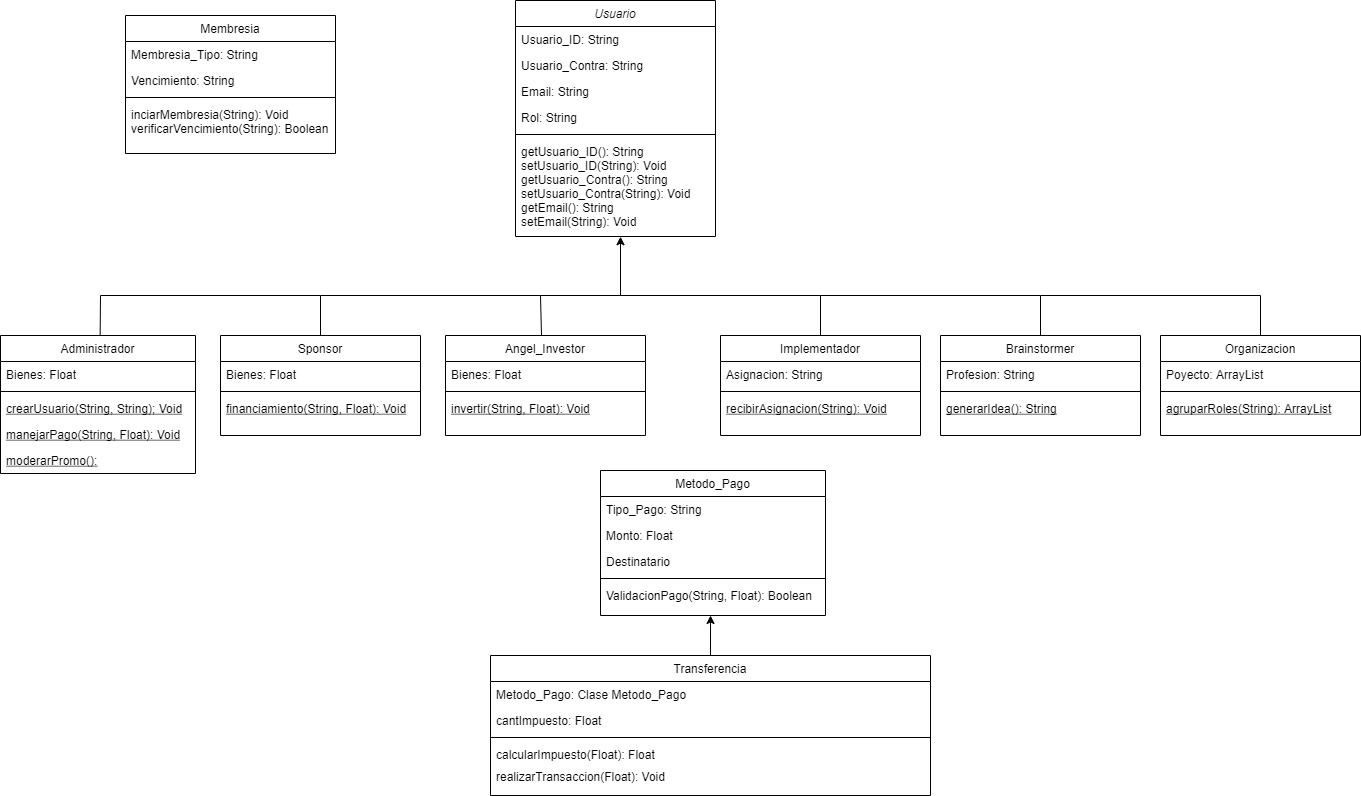

The diagram above was exported from draw.io. Its source (the exported page's mxGraphModel, read from the mxfile embedded in the PNG):
<mxGraphModel dx="1673" dy="829" grid="1" gridSize="5" guides="1" tooltips="1" connect="1" arrows="1" fold="1" page="1" pageScale="1" pageWidth="1400" pageHeight="850" math="0" shadow="0">
  <root>
    <mxCell id="WIyWlLk6GJQsqaUBKTNV-0" />
    <mxCell id="WIyWlLk6GJQsqaUBKTNV-1" parent="WIyWlLk6GJQsqaUBKTNV-0" />
    <mxCell id="zkfFHV4jXpPFQw0GAbJ--0" value="Usuario" style="swimlane;fontStyle=2;align=center;verticalAlign=top;childLayout=stackLayout;horizontal=1;startSize=26;horizontalStack=0;resizeParent=1;resizeLast=0;collapsible=1;marginBottom=0;rounded=0;shadow=0;strokeWidth=1;" parent="WIyWlLk6GJQsqaUBKTNV-1" vertex="1">
      <mxGeometry x="535" y="25" width="200" height="236" as="geometry">
        <mxRectangle x="230" y="140" width="160" height="26" as="alternateBounds" />
      </mxGeometry>
    </mxCell>
    <mxCell id="zkfFHV4jXpPFQw0GAbJ--1" value="Usuario_ID: String" style="text;align=left;verticalAlign=top;spacingLeft=4;spacingRight=4;overflow=hidden;rotatable=0;points=[[0,0.5],[1,0.5]];portConstraint=eastwest;" parent="zkfFHV4jXpPFQw0GAbJ--0" vertex="1">
      <mxGeometry y="26" width="200" height="26" as="geometry" />
    </mxCell>
    <mxCell id="zkfFHV4jXpPFQw0GAbJ--2" value="Usuario_Contra: String" style="text;align=left;verticalAlign=top;spacingLeft=4;spacingRight=4;overflow=hidden;rotatable=0;points=[[0,0.5],[1,0.5]];portConstraint=eastwest;rounded=0;shadow=0;html=0;" parent="zkfFHV4jXpPFQw0GAbJ--0" vertex="1">
      <mxGeometry y="52" width="200" height="26" as="geometry" />
    </mxCell>
    <mxCell id="zkfFHV4jXpPFQw0GAbJ--3" value="Email: String" style="text;align=left;verticalAlign=top;spacingLeft=4;spacingRight=4;overflow=hidden;rotatable=0;points=[[0,0.5],[1,0.5]];portConstraint=eastwest;rounded=0;shadow=0;html=0;" parent="zkfFHV4jXpPFQw0GAbJ--0" vertex="1">
      <mxGeometry y="78" width="200" height="26" as="geometry" />
    </mxCell>
    <mxCell id="E6rz-XCcSaF4izr6AhhH-74" value="Rol: String" style="text;align=left;verticalAlign=top;spacingLeft=4;spacingRight=4;overflow=hidden;rotatable=0;points=[[0,0.5],[1,0.5]];portConstraint=eastwest;rounded=0;shadow=0;html=0;" vertex="1" parent="zkfFHV4jXpPFQw0GAbJ--0">
      <mxGeometry y="104" width="200" height="26" as="geometry" />
    </mxCell>
    <mxCell id="zkfFHV4jXpPFQw0GAbJ--4" value="" style="line;html=1;strokeWidth=1;align=left;verticalAlign=middle;spacingTop=-1;spacingLeft=3;spacingRight=3;rotatable=0;labelPosition=right;points=[];portConstraint=eastwest;" parent="zkfFHV4jXpPFQw0GAbJ--0" vertex="1">
      <mxGeometry y="130" width="200" height="8" as="geometry" />
    </mxCell>
    <mxCell id="zkfFHV4jXpPFQw0GAbJ--5" value="getUsuario_ID(): String&#10;setUsuario_ID(String): Void&#10;getUsuario_Contra(): String&#10;setUsuario_Contra(String): Void&#10;getEmail(): String&#10;setEmail(String): Void" style="text;align=left;verticalAlign=top;spacingLeft=4;spacingRight=4;overflow=hidden;rotatable=0;points=[[0,0.5],[1,0.5]];portConstraint=eastwest;" parent="zkfFHV4jXpPFQw0GAbJ--0" vertex="1">
      <mxGeometry y="138" width="200" height="98" as="geometry" />
    </mxCell>
    <mxCell id="E6rz-XCcSaF4izr6AhhH-82" style="edgeStyle=none;rounded=0;orthogonalLoop=1;jettySize=auto;html=1;exitX=0.511;exitY=-0.005;exitDx=0;exitDy=0;endArrow=none;endFill=0;exitPerimeter=0;" edge="1" parent="WIyWlLk6GJQsqaUBKTNV-1" source="zkfFHV4jXpPFQw0GAbJ--6">
      <mxGeometry relative="1" as="geometry">
        <mxPoint x="340" y="320" as="targetPoint" />
        <Array as="points">
          <mxPoint x="120" y="320" />
        </Array>
      </mxGeometry>
    </mxCell>
    <mxCell id="zkfFHV4jXpPFQw0GAbJ--6" value="Administrador" style="swimlane;fontStyle=0;align=center;verticalAlign=top;childLayout=stackLayout;horizontal=1;startSize=26;horizontalStack=0;resizeParent=1;resizeLast=0;collapsible=1;marginBottom=0;rounded=0;shadow=0;strokeWidth=1;" parent="WIyWlLk6GJQsqaUBKTNV-1" vertex="1">
      <mxGeometry x="20" y="360" width="195" height="138" as="geometry">
        <mxRectangle x="20" y="360" width="160" height="26" as="alternateBounds" />
      </mxGeometry>
    </mxCell>
    <mxCell id="zkfFHV4jXpPFQw0GAbJ--8" value="Bienes: Float" style="text;align=left;verticalAlign=top;spacingLeft=4;spacingRight=4;overflow=hidden;rotatable=0;points=[[0,0.5],[1,0.5]];portConstraint=eastwest;rounded=0;shadow=0;html=0;" parent="zkfFHV4jXpPFQw0GAbJ--6" vertex="1">
      <mxGeometry y="26" width="195" height="26" as="geometry" />
    </mxCell>
    <mxCell id="zkfFHV4jXpPFQw0GAbJ--9" value="" style="line;html=1;strokeWidth=1;align=left;verticalAlign=middle;spacingTop=-1;spacingLeft=3;spacingRight=3;rotatable=0;labelPosition=right;points=[];portConstraint=eastwest;" parent="zkfFHV4jXpPFQw0GAbJ--6" vertex="1">
      <mxGeometry y="52" width="195" height="8" as="geometry" />
    </mxCell>
    <mxCell id="zkfFHV4jXpPFQw0GAbJ--10" value="crearUsuario(String, String); Void" style="text;align=left;verticalAlign=top;spacingLeft=4;spacingRight=4;overflow=hidden;rotatable=0;points=[[0,0.5],[1,0.5]];portConstraint=eastwest;fontStyle=4" parent="zkfFHV4jXpPFQw0GAbJ--6" vertex="1">
      <mxGeometry y="60" width="195" height="26" as="geometry" />
    </mxCell>
    <mxCell id="E6rz-XCcSaF4izr6AhhH-64" value="manejarPago(String, Float): Void&#10;" style="text;align=left;verticalAlign=top;spacingLeft=4;spacingRight=4;overflow=hidden;rotatable=0;points=[[0,0.5],[1,0.5]];portConstraint=eastwest;fontStyle=4" vertex="1" parent="zkfFHV4jXpPFQw0GAbJ--6">
      <mxGeometry y="86" width="195" height="26" as="geometry" />
    </mxCell>
    <mxCell id="E6rz-XCcSaF4izr6AhhH-65" value="moderarPromo():" style="text;align=left;verticalAlign=top;spacingLeft=4;spacingRight=4;overflow=hidden;rotatable=0;points=[[0,0.5],[1,0.5]];portConstraint=eastwest;fontStyle=4" vertex="1" parent="zkfFHV4jXpPFQw0GAbJ--6">
      <mxGeometry y="112" width="195" height="26" as="geometry" />
    </mxCell>
    <mxCell id="E6rz-XCcSaF4izr6AhhH-81" style="rounded=0;orthogonalLoop=1;jettySize=auto;html=1;exitX=0.5;exitY=0;exitDx=0;exitDy=0;endArrow=none;endFill=0;" edge="1" parent="WIyWlLk6GJQsqaUBKTNV-1" source="zkfFHV4jXpPFQw0GAbJ--13">
      <mxGeometry relative="1" as="geometry">
        <mxPoint x="560" y="320" as="targetPoint" />
        <Array as="points">
          <mxPoint x="340" y="320" />
        </Array>
      </mxGeometry>
    </mxCell>
    <mxCell id="zkfFHV4jXpPFQw0GAbJ--13" value="Sponsor" style="swimlane;fontStyle=0;align=center;verticalAlign=top;childLayout=stackLayout;horizontal=1;startSize=26;horizontalStack=0;resizeParent=1;resizeLast=0;collapsible=1;marginBottom=0;rounded=0;shadow=0;strokeWidth=1;" parent="WIyWlLk6GJQsqaUBKTNV-1" vertex="1">
      <mxGeometry x="240" y="360" width="200" height="100" as="geometry">
        <mxRectangle x="340" y="380" width="170" height="26" as="alternateBounds" />
      </mxGeometry>
    </mxCell>
    <mxCell id="E6rz-XCcSaF4izr6AhhH-60" value="Bienes: Float" style="text;align=left;verticalAlign=top;spacingLeft=4;spacingRight=4;overflow=hidden;rotatable=0;points=[[0,0.5],[1,0.5]];portConstraint=eastwest;rounded=0;shadow=0;html=0;" vertex="1" parent="zkfFHV4jXpPFQw0GAbJ--13">
      <mxGeometry y="26" width="200" height="26" as="geometry" />
    </mxCell>
    <mxCell id="zkfFHV4jXpPFQw0GAbJ--15" value="" style="line;html=1;strokeWidth=1;align=left;verticalAlign=middle;spacingTop=-1;spacingLeft=3;spacingRight=3;rotatable=0;labelPosition=right;points=[];portConstraint=eastwest;" parent="zkfFHV4jXpPFQw0GAbJ--13" vertex="1">
      <mxGeometry y="52" width="200" height="8" as="geometry" />
    </mxCell>
    <mxCell id="E6rz-XCcSaF4izr6AhhH-70" value="financiamiento(String, Float): Void" style="text;align=left;verticalAlign=top;spacingLeft=4;spacingRight=4;overflow=hidden;rotatable=0;points=[[0,0.5],[1,0.5]];portConstraint=eastwest;fontStyle=4" vertex="1" parent="zkfFHV4jXpPFQw0GAbJ--13">
      <mxGeometry y="60" width="200" height="26" as="geometry" />
    </mxCell>
    <mxCell id="E6rz-XCcSaF4izr6AhhH-77" style="edgeStyle=none;rounded=0;orthogonalLoop=1;jettySize=auto;html=1;exitX=0.48;exitY=-0.003;exitDx=0;exitDy=0;exitPerimeter=0;entryX=0.525;entryY=1.002;entryDx=0;entryDy=0;entryPerimeter=0;" edge="1" parent="WIyWlLk6GJQsqaUBKTNV-1" source="E6rz-XCcSaF4izr6AhhH-1" target="zkfFHV4jXpPFQw0GAbJ--5">
      <mxGeometry relative="1" as="geometry">
        <mxPoint x="623" y="270" as="targetPoint" />
        <Array as="points">
          <mxPoint x="560" y="320" />
          <mxPoint x="640" y="320" />
        </Array>
      </mxGeometry>
    </mxCell>
    <mxCell id="E6rz-XCcSaF4izr6AhhH-1" value="Angel_Investor" style="swimlane;fontStyle=0;align=center;verticalAlign=top;childLayout=stackLayout;horizontal=1;startSize=26;horizontalStack=0;resizeParent=1;resizeLast=0;collapsible=1;marginBottom=0;rounded=0;shadow=0;strokeWidth=1;" vertex="1" parent="WIyWlLk6GJQsqaUBKTNV-1">
      <mxGeometry x="465" y="360" width="200" height="100" as="geometry">
        <mxRectangle x="130" y="380" width="160" height="26" as="alternateBounds" />
      </mxGeometry>
    </mxCell>
    <mxCell id="E6rz-XCcSaF4izr6AhhH-61" value="Bienes: Float" style="text;align=left;verticalAlign=top;spacingLeft=4;spacingRight=4;overflow=hidden;rotatable=0;points=[[0,0.5],[1,0.5]];portConstraint=eastwest;rounded=0;shadow=0;html=0;" vertex="1" parent="E6rz-XCcSaF4izr6AhhH-1">
      <mxGeometry y="26" width="200" height="26" as="geometry" />
    </mxCell>
    <mxCell id="E6rz-XCcSaF4izr6AhhH-4" value="" style="line;html=1;strokeWidth=1;align=left;verticalAlign=middle;spacingTop=-1;spacingLeft=3;spacingRight=3;rotatable=0;labelPosition=right;points=[];portConstraint=eastwest;" vertex="1" parent="E6rz-XCcSaF4izr6AhhH-1">
      <mxGeometry y="52" width="200" height="8" as="geometry" />
    </mxCell>
    <mxCell id="E6rz-XCcSaF4izr6AhhH-73" value="invertir(String, Float): Void" style="text;align=left;verticalAlign=top;spacingLeft=4;spacingRight=4;overflow=hidden;rotatable=0;points=[[0,0.5],[1,0.5]];portConstraint=eastwest;fontStyle=4" vertex="1" parent="E6rz-XCcSaF4izr6AhhH-1">
      <mxGeometry y="60" width="200" height="26" as="geometry" />
    </mxCell>
    <mxCell id="E6rz-XCcSaF4izr6AhhH-83" style="edgeStyle=none;rounded=0;orthogonalLoop=1;jettySize=auto;html=1;exitX=0.5;exitY=0;exitDx=0;exitDy=0;endArrow=none;endFill=0;" edge="1" parent="WIyWlLk6GJQsqaUBKTNV-1" source="E6rz-XCcSaF4izr6AhhH-17">
      <mxGeometry relative="1" as="geometry">
        <mxPoint x="640" y="320" as="targetPoint" />
        <Array as="points">
          <mxPoint x="840" y="320" />
        </Array>
      </mxGeometry>
    </mxCell>
    <mxCell id="E6rz-XCcSaF4izr6AhhH-17" value="Implementador" style="swimlane;fontStyle=0;align=center;verticalAlign=top;childLayout=stackLayout;horizontal=1;startSize=26;horizontalStack=0;resizeParent=1;resizeLast=0;collapsible=1;marginBottom=0;rounded=0;shadow=0;strokeWidth=1;" vertex="1" parent="WIyWlLk6GJQsqaUBKTNV-1">
      <mxGeometry x="740" y="360" width="200" height="100" as="geometry">
        <mxRectangle x="130" y="380" width="160" height="26" as="alternateBounds" />
      </mxGeometry>
    </mxCell>
    <mxCell id="E6rz-XCcSaF4izr6AhhH-18" value="Asignacion: String" style="text;align=left;verticalAlign=top;spacingLeft=4;spacingRight=4;overflow=hidden;rotatable=0;points=[[0,0.5],[1,0.5]];portConstraint=eastwest;" vertex="1" parent="E6rz-XCcSaF4izr6AhhH-17">
      <mxGeometry y="26" width="200" height="26" as="geometry" />
    </mxCell>
    <mxCell id="E6rz-XCcSaF4izr6AhhH-20" value="" style="line;html=1;strokeWidth=1;align=left;verticalAlign=middle;spacingTop=-1;spacingLeft=3;spacingRight=3;rotatable=0;labelPosition=right;points=[];portConstraint=eastwest;" vertex="1" parent="E6rz-XCcSaF4izr6AhhH-17">
      <mxGeometry y="52" width="200" height="8" as="geometry" />
    </mxCell>
    <mxCell id="E6rz-XCcSaF4izr6AhhH-86" value="recibirAsignacion(String): Void" style="text;align=left;verticalAlign=top;spacingLeft=4;spacingRight=4;overflow=hidden;rotatable=0;points=[[0,0.5],[1,0.5]];portConstraint=eastwest;fontStyle=4" vertex="1" parent="E6rz-XCcSaF4izr6AhhH-17">
      <mxGeometry y="60" width="200" height="26" as="geometry" />
    </mxCell>
    <mxCell id="E6rz-XCcSaF4izr6AhhH-84" style="edgeStyle=none;rounded=0;orthogonalLoop=1;jettySize=auto;html=1;exitX=0.5;exitY=0;exitDx=0;exitDy=0;endArrow=none;endFill=0;" edge="1" parent="WIyWlLk6GJQsqaUBKTNV-1" source="E6rz-XCcSaF4izr6AhhH-23">
      <mxGeometry relative="1" as="geometry">
        <mxPoint x="840" y="320" as="targetPoint" />
        <Array as="points">
          <mxPoint x="1060" y="320" />
        </Array>
      </mxGeometry>
    </mxCell>
    <mxCell id="E6rz-XCcSaF4izr6AhhH-23" value="Brainstormer" style="swimlane;fontStyle=0;align=center;verticalAlign=top;childLayout=stackLayout;horizontal=1;startSize=26;horizontalStack=0;resizeParent=1;resizeLast=0;collapsible=1;marginBottom=0;rounded=0;shadow=0;strokeWidth=1;" vertex="1" parent="WIyWlLk6GJQsqaUBKTNV-1">
      <mxGeometry x="960" y="360" width="200" height="100" as="geometry">
        <mxRectangle x="130" y="380" width="160" height="26" as="alternateBounds" />
      </mxGeometry>
    </mxCell>
    <mxCell id="E6rz-XCcSaF4izr6AhhH-24" value="Profesion: String" style="text;align=left;verticalAlign=top;spacingLeft=4;spacingRight=4;overflow=hidden;rotatable=0;points=[[0,0.5],[1,0.5]];portConstraint=eastwest;" vertex="1" parent="E6rz-XCcSaF4izr6AhhH-23">
      <mxGeometry y="26" width="200" height="26" as="geometry" />
    </mxCell>
    <mxCell id="E6rz-XCcSaF4izr6AhhH-26" value="" style="line;html=1;strokeWidth=1;align=left;verticalAlign=middle;spacingTop=-1;spacingLeft=3;spacingRight=3;rotatable=0;labelPosition=right;points=[];portConstraint=eastwest;" vertex="1" parent="E6rz-XCcSaF4izr6AhhH-23">
      <mxGeometry y="52" width="200" height="8" as="geometry" />
    </mxCell>
    <mxCell id="E6rz-XCcSaF4izr6AhhH-87" value="generarIdea(): String" style="text;align=left;verticalAlign=top;spacingLeft=4;spacingRight=4;overflow=hidden;rotatable=0;points=[[0,0.5],[1,0.5]];portConstraint=eastwest;fontStyle=4" vertex="1" parent="E6rz-XCcSaF4izr6AhhH-23">
      <mxGeometry y="60" width="200" height="26" as="geometry" />
    </mxCell>
    <mxCell id="E6rz-XCcSaF4izr6AhhH-85" style="edgeStyle=none;rounded=0;orthogonalLoop=1;jettySize=auto;html=1;exitX=0.5;exitY=0;exitDx=0;exitDy=0;endArrow=none;endFill=0;" edge="1" parent="WIyWlLk6GJQsqaUBKTNV-1" source="E6rz-XCcSaF4izr6AhhH-29">
      <mxGeometry relative="1" as="geometry">
        <mxPoint x="1060" y="320" as="targetPoint" />
        <Array as="points">
          <mxPoint x="1280" y="320" />
        </Array>
      </mxGeometry>
    </mxCell>
    <mxCell id="E6rz-XCcSaF4izr6AhhH-29" value="Organizacion" style="swimlane;fontStyle=0;align=center;verticalAlign=top;childLayout=stackLayout;horizontal=1;startSize=26;horizontalStack=0;resizeParent=1;resizeLast=0;collapsible=1;marginBottom=0;rounded=0;shadow=0;strokeWidth=1;" vertex="1" parent="WIyWlLk6GJQsqaUBKTNV-1">
      <mxGeometry x="1180" y="360" width="200" height="100" as="geometry">
        <mxRectangle x="130" y="380" width="160" height="26" as="alternateBounds" />
      </mxGeometry>
    </mxCell>
    <mxCell id="E6rz-XCcSaF4izr6AhhH-30" value="Poyecto: ArrayList&#10;" style="text;align=left;verticalAlign=top;spacingLeft=4;spacingRight=4;overflow=hidden;rotatable=0;points=[[0,0.5],[1,0.5]];portConstraint=eastwest;" vertex="1" parent="E6rz-XCcSaF4izr6AhhH-29">
      <mxGeometry y="26" width="200" height="26" as="geometry" />
    </mxCell>
    <mxCell id="E6rz-XCcSaF4izr6AhhH-32" value="" style="line;html=1;strokeWidth=1;align=left;verticalAlign=middle;spacingTop=-1;spacingLeft=3;spacingRight=3;rotatable=0;labelPosition=right;points=[];portConstraint=eastwest;" vertex="1" parent="E6rz-XCcSaF4izr6AhhH-29">
      <mxGeometry y="52" width="200" height="8" as="geometry" />
    </mxCell>
    <mxCell id="E6rz-XCcSaF4izr6AhhH-88" value="agruparRoles(String): ArrayList" style="text;align=left;verticalAlign=top;spacingLeft=4;spacingRight=4;overflow=hidden;rotatable=0;points=[[0,0.5],[1,0.5]];portConstraint=eastwest;fontStyle=4" vertex="1" parent="E6rz-XCcSaF4izr6AhhH-29">
      <mxGeometry y="60" width="200" height="26" as="geometry" />
    </mxCell>
    <mxCell id="E6rz-XCcSaF4izr6AhhH-35" value="Membresia" style="swimlane;fontStyle=0;align=center;verticalAlign=top;childLayout=stackLayout;horizontal=1;startSize=26;horizontalStack=0;resizeParent=1;resizeLast=0;collapsible=1;marginBottom=0;rounded=0;shadow=0;strokeWidth=1;" vertex="1" parent="WIyWlLk6GJQsqaUBKTNV-1">
      <mxGeometry x="145" y="40" width="210" height="138" as="geometry">
        <mxRectangle x="130" y="380" width="160" height="26" as="alternateBounds" />
      </mxGeometry>
    </mxCell>
    <mxCell id="E6rz-XCcSaF4izr6AhhH-36" value="Membresia_Tipo: String" style="text;align=left;verticalAlign=top;spacingLeft=4;spacingRight=4;overflow=hidden;rotatable=0;points=[[0,0.5],[1,0.5]];portConstraint=eastwest;" vertex="1" parent="E6rz-XCcSaF4izr6AhhH-35">
      <mxGeometry y="26" width="210" height="26" as="geometry" />
    </mxCell>
    <mxCell id="E6rz-XCcSaF4izr6AhhH-37" value="Vencimiento: String" style="text;align=left;verticalAlign=top;spacingLeft=4;spacingRight=4;overflow=hidden;rotatable=0;points=[[0,0.5],[1,0.5]];portConstraint=eastwest;rounded=0;shadow=0;html=0;" vertex="1" parent="E6rz-XCcSaF4izr6AhhH-35">
      <mxGeometry y="52" width="210" height="26" as="geometry" />
    </mxCell>
    <mxCell id="E6rz-XCcSaF4izr6AhhH-38" value="" style="line;html=1;strokeWidth=1;align=left;verticalAlign=middle;spacingTop=-1;spacingLeft=3;spacingRight=3;rotatable=0;labelPosition=right;points=[];portConstraint=eastwest;" vertex="1" parent="E6rz-XCcSaF4izr6AhhH-35">
      <mxGeometry y="78" width="210" height="8" as="geometry" />
    </mxCell>
    <mxCell id="E6rz-XCcSaF4izr6AhhH-39" value="inciarMembresia(String): Void&#10;verificarVencimiento(String): Boolean" style="text;align=left;verticalAlign=top;spacingLeft=4;spacingRight=4;overflow=hidden;rotatable=0;points=[[0,0.5],[1,0.5]];portConstraint=eastwest;fontStyle=0;strokeColor=none;" vertex="1" parent="E6rz-XCcSaF4izr6AhhH-35">
      <mxGeometry y="86" width="210" height="39" as="geometry" />
    </mxCell>
    <mxCell id="E6rz-XCcSaF4izr6AhhH-41" value="Metodo_Pago" style="swimlane;fontStyle=0;align=center;verticalAlign=top;childLayout=stackLayout;horizontal=1;startSize=26;horizontalStack=0;resizeParent=1;resizeLast=0;collapsible=1;marginBottom=0;rounded=0;shadow=0;strokeWidth=1;" vertex="1" parent="WIyWlLk6GJQsqaUBKTNV-1">
      <mxGeometry x="620" y="495" width="225" height="145" as="geometry">
        <mxRectangle x="130" y="380" width="160" height="26" as="alternateBounds" />
      </mxGeometry>
    </mxCell>
    <mxCell id="E6rz-XCcSaF4izr6AhhH-43" value="Tipo_Pago: String" style="text;align=left;verticalAlign=top;spacingLeft=4;spacingRight=4;overflow=hidden;rotatable=0;points=[[0,0.5],[1,0.5]];portConstraint=eastwest;rounded=0;shadow=0;html=0;" vertex="1" parent="E6rz-XCcSaF4izr6AhhH-41">
      <mxGeometry y="26" width="225" height="26" as="geometry" />
    </mxCell>
    <mxCell id="E6rz-XCcSaF4izr6AhhH-49" value="Monto: Float" style="text;align=left;verticalAlign=top;spacingLeft=4;spacingRight=4;overflow=hidden;rotatable=0;points=[[0,0.5],[1,0.5]];portConstraint=eastwest;rounded=0;shadow=0;html=0;" vertex="1" parent="E6rz-XCcSaF4izr6AhhH-41">
      <mxGeometry y="52" width="225" height="26" as="geometry" />
    </mxCell>
    <mxCell id="E6rz-XCcSaF4izr6AhhH-47" value="Destinatario" style="text;align=left;verticalAlign=top;spacingLeft=4;spacingRight=4;overflow=hidden;rotatable=0;points=[[0,0.5],[1,0.5]];portConstraint=eastwest;rounded=0;shadow=0;html=0;" vertex="1" parent="E6rz-XCcSaF4izr6AhhH-41">
      <mxGeometry y="78" width="225" height="26" as="geometry" />
    </mxCell>
    <mxCell id="E6rz-XCcSaF4izr6AhhH-44" value="" style="line;html=1;strokeWidth=1;align=left;verticalAlign=middle;spacingTop=-1;spacingLeft=3;spacingRight=3;rotatable=0;labelPosition=right;points=[];portConstraint=eastwest;" vertex="1" parent="E6rz-XCcSaF4izr6AhhH-41">
      <mxGeometry y="104" width="225" height="8" as="geometry" />
    </mxCell>
    <mxCell id="E6rz-XCcSaF4izr6AhhH-91" value="ValidacionPago(String, Float): Boolean" style="text;align=left;verticalAlign=top;spacingLeft=4;spacingRight=4;overflow=hidden;rotatable=0;points=[[0,0.5],[1,0.5]];portConstraint=eastwest;rounded=0;shadow=0;html=0;" vertex="1" parent="E6rz-XCcSaF4izr6AhhH-41">
      <mxGeometry y="112" width="225" height="26" as="geometry" />
    </mxCell>
    <mxCell id="E6rz-XCcSaF4izr6AhhH-99" style="edgeStyle=none;rounded=0;orthogonalLoop=1;jettySize=auto;html=1;exitX=0.5;exitY=0;exitDx=0;exitDy=0;startArrow=none;startFill=0;endArrow=classic;endFill=1;" edge="1" parent="WIyWlLk6GJQsqaUBKTNV-1" source="E6rz-XCcSaF4izr6AhhH-52">
      <mxGeometry relative="1" as="geometry">
        <mxPoint x="730.0344827586207" y="640" as="targetPoint" />
      </mxGeometry>
    </mxCell>
    <mxCell id="E6rz-XCcSaF4izr6AhhH-52" value="Transferencia" style="swimlane;fontStyle=0;align=center;verticalAlign=top;childLayout=stackLayout;horizontal=1;startSize=26;horizontalStack=0;resizeParent=1;resizeLast=0;collapsible=1;marginBottom=0;rounded=0;shadow=0;strokeWidth=1;" vertex="1" parent="WIyWlLk6GJQsqaUBKTNV-1">
      <mxGeometry x="510" y="680" width="440" height="140" as="geometry">
        <mxRectangle x="130" y="380" width="160" height="26" as="alternateBounds" />
      </mxGeometry>
    </mxCell>
    <mxCell id="E6rz-XCcSaF4izr6AhhH-54" value="Metodo_Pago: Clase Metodo_Pago" style="text;align=left;verticalAlign=top;spacingLeft=4;spacingRight=4;overflow=hidden;rotatable=0;points=[[0,0.5],[1,0.5]];portConstraint=eastwest;rounded=0;shadow=0;html=0;" vertex="1" parent="E6rz-XCcSaF4izr6AhhH-52">
      <mxGeometry y="26" width="440" height="26" as="geometry" />
    </mxCell>
    <mxCell id="E6rz-XCcSaF4izr6AhhH-55" value="cantImpuesto: Float" style="text;align=left;verticalAlign=top;spacingLeft=4;spacingRight=4;overflow=hidden;rotatable=0;points=[[0,0.5],[1,0.5]];portConstraint=eastwest;rounded=0;shadow=0;html=0;" vertex="1" parent="E6rz-XCcSaF4izr6AhhH-52">
      <mxGeometry y="52" width="440" height="26" as="geometry" />
    </mxCell>
    <mxCell id="E6rz-XCcSaF4izr6AhhH-57" value="" style="line;html=1;strokeWidth=1;align=left;verticalAlign=middle;spacingTop=-1;spacingLeft=3;spacingRight=3;rotatable=0;labelPosition=right;points=[];portConstraint=eastwest;" vertex="1" parent="E6rz-XCcSaF4izr6AhhH-52">
      <mxGeometry y="78" width="440" height="8" as="geometry" />
    </mxCell>
    <mxCell id="E6rz-XCcSaF4izr6AhhH-58" value="calcularImpuesto(Float): Float" style="text;align=left;verticalAlign=top;spacingLeft=4;spacingRight=4;overflow=hidden;rotatable=0;points=[[0,0.5],[1,0.5]];portConstraint=eastwest;" vertex="1" parent="E6rz-XCcSaF4izr6AhhH-52">
      <mxGeometry y="86" width="440" height="22" as="geometry" />
    </mxCell>
    <mxCell id="E6rz-XCcSaF4izr6AhhH-59" value="realizarTransaccion(Float): Void" style="text;align=left;verticalAlign=top;spacingLeft=4;spacingRight=4;overflow=hidden;rotatable=0;points=[[0,0.5],[1,0.5]];portConstraint=eastwest;" vertex="1" parent="E6rz-XCcSaF4izr6AhhH-52">
      <mxGeometry y="108" width="440" height="22" as="geometry" />
    </mxCell>
  </root>
</mxGraphModel>